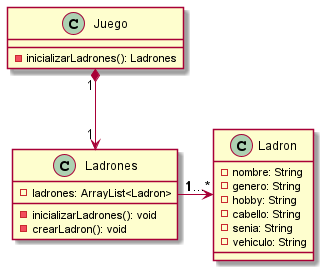

The diagram above was rendered by PlantUML. Its source (embedded in the PNG):
@startuml

class Juego{
    - inicializarLadrones(): Ladrones
}

class Ladron {
    -nombre: String
    -genero: String
    -hobby: String
    -cabello: String
    -senia: String
    -vehiculo: String
}

class Ladrones{
    - ladrones: ArrayList<Ladron>
    - inicializarLadrones(): void
    - crearLadron(): void
}

Juego "1"*-->"1" Ladrones
Ladrones "1"-right->"1...*" Ladron
@enduml